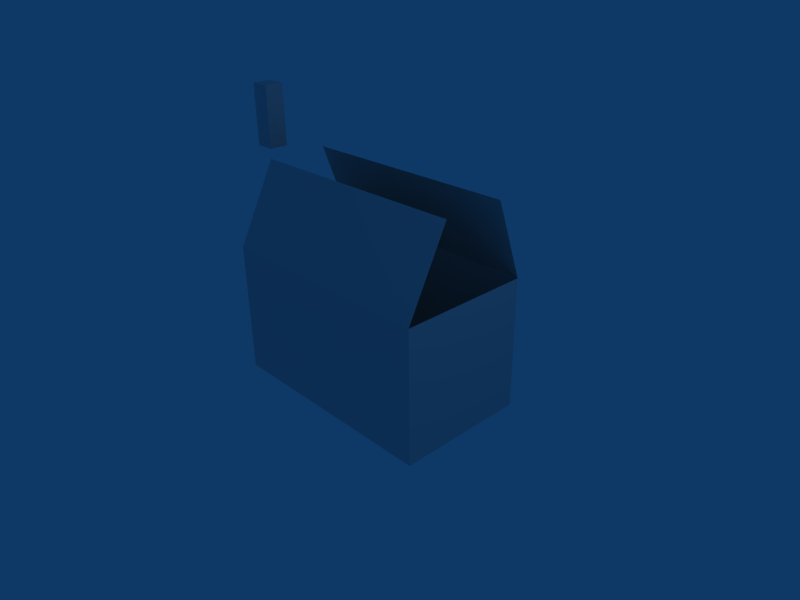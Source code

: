 # Source: house2save.blend  (saved by Blender 2.49.0; exported with 4.5.12 LTS)
import bpy
from mathutils import Matrix  # noqa: F401  (used for matrix-valued properties, if any)

bpy.ops.wm.read_factory_settings(use_empty=True)
scene = bpy.context.scene
scene.name = 'Scene'

# ---- collections
col_collection_1 = bpy.data.collections.new('Collection 1'); scene.collection.children.link(col_collection_1)

# ---- materials (node trees are filled in below, after node groups)
mat_material = bpy.data.materials.new('Material')
mat_material.alpha_threshold = 0.0
mat_material.roughness = 0.5
mat_material.line_color = (0.0, 0.0, 0.0, 1.0)

# ---- material node trees

# ---- world
world_world = bpy.data.worlds.new('World'); scene.world = world_world
world_world.color = (0.05656, 0.2208, 0.4)
world_world.use_sun_shadow = False
world_world.sun_shadow_jitter_overblur = 0.0
world_world.cycles.sampling_method = 'MANUAL'
world_world.cycles.sample_map_resolution = 256

# ---- cameras
cam_camera = bpy.data.cameras.new('Camera')
cam_camera.passepartout_alpha = 0.2
cam_camera.clip_end = 100.0
cam_camera.lens = 35.0
cam_camera.ortho_scale = 7.314
cam_camera.show_passepartout = False
cam_camera.show_safe_areas = True
cam_camera.dof.focus_distance = 0.0
cam_camera.dof.aperture_fstop = 128.0

# ---- lights
light_spot = bpy.data.lights.new('Spot', 'POINT')
light_spot.transmission_factor = 0.0
light_spot.cutoff_distance = 30.0
light_spot.energy = 100.0
light_spot.shadow_buffer_clip_start = 1.001
light_spot.shadow_soft_size = 1.0
light_spot.shadow_maximum_resolution = 0.006
light_spot.use_absolute_resolution = True
light_spot.cycles.use_multiple_importance_sampling = False

# ---- meshes
me_cube = bpy.data.meshes.new('Cube')
me_cube.from_pydata([(1.717, 1.0, -1.0), (1.717, -1.0, -1.0), (-1.773, -1.0, -1.0), (-1.773, 1.0, -1.0), (1.717, 1.0, 1.0), (1.717, -1.0, 1.0), (-1.773, -1.0, 1.0), (-1.773, 1.0, 1.0), (-1.773, -0.3823, 2.193), (1.717, -0.3823, 2.193), (-1.773, -1.0, 1.0), (1.717, 0.5636, 2.193), (-1.773, 0.5636, 2.193), (-2.211, 0.214, 2.193), (-2.211, -0.07955, 2.193), (-2.525, -0.07955, 3.129), (-2.526, 0.214, 3.129), (-2.211, -0.07955, 3.129), (-2.211, 0.214, 3.129), (-2.524, 0.214, 2.193), (-2.519, -0.07955, 2.193)], [(6, 10), (7, 10), (8, 10)], [(0, 1, 2, 3), (0, 4, 5, 1), (1, 5, 6, 2), (2, 6, 7, 3), (4, 0, 3, 7), (5, 9, 8, 6), (4, 7, 12, 11), (14, 13, 18, 17), (16, 15, 17, 18), (15, 16, 19, 20), (14, 17, 15, 20), (13, 19, 16, 18)])
_uv = me_cube.uv_layers.new(name='UVTex')
_uv.uv.foreach_set('vector', [0.444, 0.9741, 0.1668, 0.9749, 0.1653, 0.4886, 0.4425, 0.4877, 0.2444, 0.03228, 0.245, 0.2406, 0.0378, 0.2413, 0.03716, 0.03292, 0.9709, 0.04545, 0.9702, 0.2622, 0.5644, 0.2611, 0.565, 0.04437, 0.2314, 0.2342, 0.2308, 0.03023, 0.4359, 0.02961, 0.4365, 0.2335, 0.05335, 0.2386, 0.05269, 0.02615, 0.4255, 0.02502, 0.4262, 0.2375, 0.9991, 0.7556, 0.9913, 0.9991, 0.01179, 0.9976, 0.01963, 0.7541, 0.0146, 0.7548, 0.9966, 0.7557, 0.9946, 1.002, 0.01266, 1.001, 0.7006, 0.7283, 0.624, 0.7281, 0.6247, 0.4825, 0.7013, 0.4828, 0.1753, 0.6467, 0.09043, 0.647, 0.09015, 0.5557, 0.175, 0.5554, 0.0, 0.0, 1.0, 0.0, 1.0, 1.0, 0.0, 1.0, 0.0, 0.0, 1.0, 0.0, 1.0, 1.0, 0.0, 1.0, 0.0, 0.0, 0.0, 1.0, 1.0, 1.0, 1.0, 0.0])
me_cube.materials.append(mat_material)
me_cube.use_remesh_preserve_volume = False
me_cube.use_remesh_preserve_attributes = False
me_cube.use_mirror_vertex_groups = False
me_cube.update()

# ---- objects
ob_cube = bpy.data.objects.new('Cube', me_cube)
ob_lamp = bpy.data.objects.new('Lamp', light_spot)
ob_camera = bpy.data.objects.new('Camera', cam_camera)

# ---- transforms, parenting, visibility, modifiers, constraints
ob_cube.location = (0.0, 0.0, 0.0)
ob_cube.lock_rotations_4d = False
ob_cube.empty_display_type = 'ARROWS'
ob_cube.color = (0.0, 0.0, 0.0, 1.0)
ob_cube.lineart.crease_threshold = 0.0
ob_lamp.location = (4.076, 1.005, 5.904)
ob_lamp.rotation_euler = (0.6503, 0.05522, 1.866)
ob_lamp.lock_rotations_4d = False
ob_lamp.empty_display_type = 'ARROWS'
ob_lamp.color = (0.0, 0.0, 0.0, 0.0)
ob_lamp.lineart.crease_threshold = 0.0
ob_camera.location = (7.481, -6.508, 5.344)
ob_camera.rotation_euler = (1.109, 0.01082, 0.8149)
ob_camera.lock_rotations_4d = False
ob_camera.empty_display_type = 'ARROWS'
ob_camera.color = (0.0, 0.0, 0.0, 0.0)
ob_camera.display_type = 'WIRE'
ob_camera.lineart.crease_threshold = 0.0

# ---- collection membership
col_collection_1.objects.link(ob_cube)
col_collection_1.objects.link(ob_lamp)
col_collection_1.objects.link(ob_camera)

# ---- scene / render settings (as saved in the file)
scene.camera = ob_camera
scene.frame_start = 1; scene.frame_end = 250; scene.frame_set(1)
scene.render.engine = 'BLENDER_EEVEE_NEXT'
scene.render.image_settings.file_format = 'JPEG'
scene.render.image_settings.color_mode = 'RGB'
scene.render.image_settings.compression = 90
scene.render.resolution_x = 800
scene.render.resolution_y = 600
scene.render.pixel_aspect_x = 100.0
scene.render.pixel_aspect_y = 100.0
scene.render.fps = 25
scene.render.dither_intensity = 0.0
scene.render.use_compositing = False
scene.render.use_sequencer = False
scene.render.bake_margin = 2
scene.render.bake_bias = 0.0
scene.render.use_stamp_time = False
scene.render.use_stamp_date = False
scene.render.use_stamp_frame = False
scene.render.use_stamp_camera = False
scene.render.use_stamp_scene = False
scene.render.use_stamp_filename = False
scene.render.use_stamp_render_time = False
scene.render.stamp_font_size = 0
scene.cycles.use_denoising = False
scene.cycles.samples = 10
scene.cycles.sampling_pattern = 'TABULATED_SOBOL'
scene.cycles.light_sampling_threshold = 0.0
scene.cycles.use_adaptive_sampling = False
scene.cycles.use_light_tree = False
scene.cycles.blur_glossy = 0.0
scene.cycles.volume_bounces = 1
scene.cycles.pixel_filter_type = 'GAUSSIAN'
scene.cycles.sample_clamp_indirect = 0.0
scene.view_settings.view_transform = 'Raw'
bpy.context.view_layer.update()
